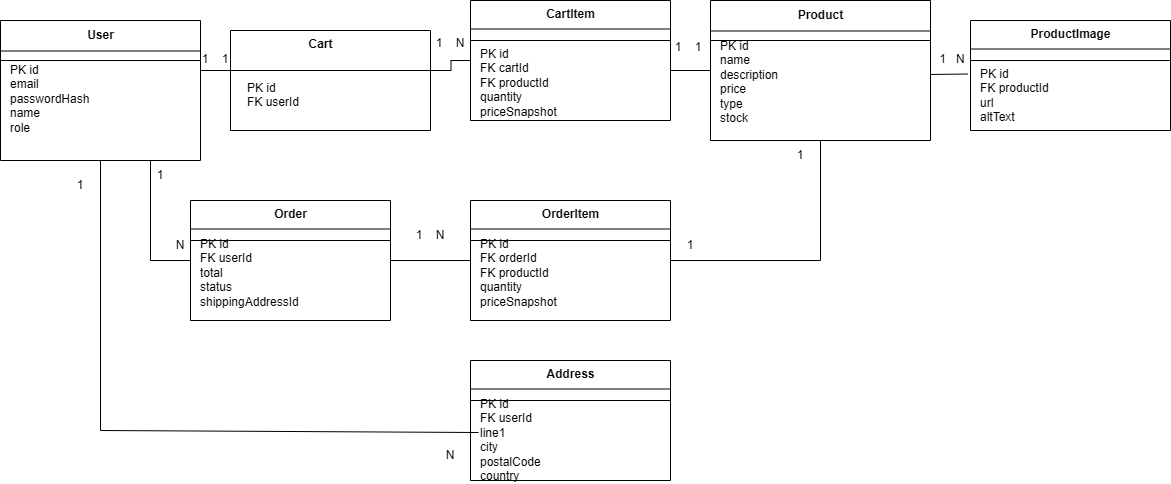

The diagram above was exported from draw.io. Its source (the exported page's mxGraphModel, read from the mxfile embedded in the PNG):
<mxGraphModel dx="600" dy="2635" grid="0" gridSize="10" guides="1" tooltips="1" connect="1" arrows="1" fold="1" page="1" pageScale="1" pageWidth="850" pageHeight="1100" background="#ffffff" math="0" shadow="0" extFonts="Permanent Marker^https://fonts.googleapis.com/css?family=Permanent+Marker">
  <root>
    <mxCell id="0" />
    <mxCell id="1" parent="0" />
    <mxCell id="j6OJEE30rWPhnEyFidqm-406" value="" style="shape=swimlane;whiteSpace=wrap;html=1;rounded=0;strokeWidth=1;fontStyle=1;" vertex="1" parent="1">
      <mxGeometry x="240" y="280" width="200" height="140" as="geometry" />
    </mxCell>
    <mxCell id="j6OJEE30rWPhnEyFidqm-407" value="User" style="text;align=center;verticalAlign=middle;fontStyle=1;html=1;" vertex="1" parent="j6OJEE30rWPhnEyFidqm-406">
      <mxGeometry width="200" height="30" as="geometry" />
    </mxCell>
    <mxCell id="j6OJEE30rWPhnEyFidqm-408" value="" style="line;strokeWidth=1;" vertex="1" parent="j6OJEE30rWPhnEyFidqm-406">
      <mxGeometry y="30" width="200" height="1" as="geometry" />
    </mxCell>
    <mxCell id="j6OJEE30rWPhnEyFidqm-409" value="PK id&#10;email&#10;passwordHash&#10;name&#10;role" style="text;html=1;whiteSpace=wrap;align=left;verticalAlign=top;" vertex="1" parent="j6OJEE30rWPhnEyFidqm-406">
      <mxGeometry x="8" y="36" width="184" height="100" as="geometry" />
    </mxCell>
    <mxCell id="j6OJEE30rWPhnEyFidqm-410" value="" style="shape=swimlane;whiteSpace=wrap;html=1;rounded=0;strokeWidth=1;" vertex="1" parent="1">
      <mxGeometry x="470" y="290" width="200" height="100" as="geometry" />
    </mxCell>
    <mxCell id="j6OJEE30rWPhnEyFidqm-411" value="Cart" style="text;align=center;verticalAlign=middle;fontStyle=1;html=1;" vertex="1" parent="j6OJEE30rWPhnEyFidqm-410">
      <mxGeometry width="180" height="28" as="geometry" />
    </mxCell>
    <mxCell id="j6OJEE30rWPhnEyFidqm-413" value="PK id&#10;FK userId" style="text;html=1;whiteSpace=wrap;align=left;verticalAlign=top;" vertex="1" parent="j6OJEE30rWPhnEyFidqm-410">
      <mxGeometry x="15" y="43.5" width="164" height="70" as="geometry" />
    </mxCell>
    <mxCell id="j6OJEE30rWPhnEyFidqm-464" value="1&amp;nbsp; &amp;nbsp; 1" style="text;html=1;whiteSpace=wrap;strokeColor=none;fillColor=none;align=center;verticalAlign=middle;rounded=0;fontFamily=Helvetica;fontSize=12;fontColor=default;" vertex="1" parent="j6OJEE30rWPhnEyFidqm-410">
      <mxGeometry x="-45" y="13.5" width="60" height="30" as="geometry" />
    </mxCell>
    <mxCell id="j6OJEE30rWPhnEyFidqm-414" value="" style="shape=swimlane;whiteSpace=wrap;html=1;rounded=0;strokeWidth=1;" vertex="1" parent="1">
      <mxGeometry x="710" y="260" width="200" height="120" as="geometry" />
    </mxCell>
    <mxCell id="j6OJEE30rWPhnEyFidqm-415" value="CartItem" style="text;align=center;verticalAlign=middle;fontStyle=1;html=1;" vertex="1" parent="j6OJEE30rWPhnEyFidqm-414">
      <mxGeometry width="200" height="28" as="geometry" />
    </mxCell>
    <mxCell id="j6OJEE30rWPhnEyFidqm-416" value="" style="line;strokeWidth=1;" vertex="1" parent="j6OJEE30rWPhnEyFidqm-414">
      <mxGeometry y="28" width="200" height="1" as="geometry" />
    </mxCell>
    <mxCell id="j6OJEE30rWPhnEyFidqm-417" value="PK id&#10;FK cartId&#10;FK productId&#10;quantity&#10;priceSnapshot" style="text;html=1;whiteSpace=wrap;align=left;verticalAlign=top;" vertex="1" parent="j6OJEE30rWPhnEyFidqm-414">
      <mxGeometry x="8" y="40" width="184" height="90" as="geometry" />
    </mxCell>
    <mxCell id="j6OJEE30rWPhnEyFidqm-418" value="" style="shape=swimlane;whiteSpace=wrap;html=1;rounded=0;strokeWidth=1;" vertex="1" parent="1">
      <mxGeometry x="950" y="260" width="220" height="140" as="geometry" />
    </mxCell>
    <mxCell id="j6OJEE30rWPhnEyFidqm-419" value="Product" style="text;align=center;verticalAlign=middle;fontStyle=1;html=1;" vertex="1" parent="j6OJEE30rWPhnEyFidqm-418">
      <mxGeometry width="220" height="30" as="geometry" />
    </mxCell>
    <mxCell id="j6OJEE30rWPhnEyFidqm-420" value="" style="line;strokeWidth=1;" vertex="1" parent="j6OJEE30rWPhnEyFidqm-418">
      <mxGeometry y="30" width="220" height="1" as="geometry" />
    </mxCell>
    <mxCell id="j6OJEE30rWPhnEyFidqm-421" value="PK id&#10;name&#10;description&#10;price&#10;type&#10;stock" style="text;html=1;whiteSpace=wrap;align=left;verticalAlign=top;" vertex="1" parent="j6OJEE30rWPhnEyFidqm-418">
      <mxGeometry x="8" y="32" width="204" height="100" as="geometry" />
    </mxCell>
    <mxCell id="j6OJEE30rWPhnEyFidqm-468" value="1&amp;nbsp; &amp;nbsp; 1" style="text;html=1;whiteSpace=wrap;strokeColor=none;fillColor=none;align=center;verticalAlign=middle;rounded=0;fontFamily=Helvetica;fontSize=12;fontColor=default;" vertex="1" parent="j6OJEE30rWPhnEyFidqm-418">
      <mxGeometry x="-52" y="32" width="60" height="30" as="geometry" />
    </mxCell>
    <mxCell id="j6OJEE30rWPhnEyFidqm-422" value="" style="shape=swimlane;whiteSpace=wrap;html=1;rounded=0;strokeWidth=1;" vertex="1" parent="1">
      <mxGeometry x="1210" y="280" width="200" height="110" as="geometry" />
    </mxCell>
    <mxCell id="j6OJEE30rWPhnEyFidqm-423" value="ProductImage" style="text;align=center;verticalAlign=middle;fontStyle=1;html=1;" vertex="1" parent="j6OJEE30rWPhnEyFidqm-422">
      <mxGeometry width="200" height="28" as="geometry" />
    </mxCell>
    <mxCell id="j6OJEE30rWPhnEyFidqm-424" value="" style="line;strokeWidth=1;" vertex="1" parent="j6OJEE30rWPhnEyFidqm-422">
      <mxGeometry y="28" width="200" height="1" as="geometry" />
    </mxCell>
    <mxCell id="j6OJEE30rWPhnEyFidqm-425" value="PK id&#10;FK productId&#10;url&#10;altText" style="text;html=1;whiteSpace=wrap;align=left;verticalAlign=top;" vertex="1" parent="j6OJEE30rWPhnEyFidqm-422">
      <mxGeometry x="8" y="40" width="184" height="56" as="geometry" />
    </mxCell>
    <mxCell id="j6OJEE30rWPhnEyFidqm-426" value="" style="shape=swimlane;whiteSpace=wrap;html=1;rounded=0;strokeWidth=1;" vertex="1" parent="1">
      <mxGeometry x="430" y="460" width="200" height="120" as="geometry" />
    </mxCell>
    <mxCell id="j6OJEE30rWPhnEyFidqm-427" value="Order" style="text;align=center;verticalAlign=middle;fontStyle=1;html=1;" vertex="1" parent="j6OJEE30rWPhnEyFidqm-426">
      <mxGeometry width="200" height="28" as="geometry" />
    </mxCell>
    <mxCell id="j6OJEE30rWPhnEyFidqm-428" value="" style="line;strokeWidth=1;" vertex="1" parent="j6OJEE30rWPhnEyFidqm-426">
      <mxGeometry y="28" width="200" height="1" as="geometry" />
    </mxCell>
    <mxCell id="j6OJEE30rWPhnEyFidqm-429" value="PK id&#10;FK userId&#10;total&#10;status&#10;shippingAddressId" style="text;html=1;whiteSpace=wrap;align=left;verticalAlign=top;" vertex="1" parent="j6OJEE30rWPhnEyFidqm-426">
      <mxGeometry x="8" y="30" width="184" height="84" as="geometry" />
    </mxCell>
    <mxCell id="j6OJEE30rWPhnEyFidqm-430" value="" style="shape=swimlane;whiteSpace=wrap;html=1;rounded=0;strokeWidth=1;" vertex="1" parent="1">
      <mxGeometry x="710" y="460" width="200" height="120" as="geometry" />
    </mxCell>
    <mxCell id="j6OJEE30rWPhnEyFidqm-431" value="OrderItem" style="text;align=center;verticalAlign=middle;fontStyle=1;html=1;" vertex="1" parent="j6OJEE30rWPhnEyFidqm-430">
      <mxGeometry width="200" height="28" as="geometry" />
    </mxCell>
    <mxCell id="j6OJEE30rWPhnEyFidqm-432" value="" style="line;strokeWidth=1;" vertex="1" parent="j6OJEE30rWPhnEyFidqm-430">
      <mxGeometry y="28" width="200" height="1" as="geometry" />
    </mxCell>
    <mxCell id="j6OJEE30rWPhnEyFidqm-433" value="PK id&#10;FK orderId&#10;FK productId&#10;quantity&#10;priceSnapshot" style="text;html=1;whiteSpace=wrap;align=left;verticalAlign=top;" vertex="1" parent="j6OJEE30rWPhnEyFidqm-430">
      <mxGeometry x="8" y="30" width="184" height="84" as="geometry" />
    </mxCell>
    <mxCell id="j6OJEE30rWPhnEyFidqm-434" value="" style="shape=swimlane;whiteSpace=wrap;html=1;rounded=0;strokeWidth=1;" vertex="1" parent="1">
      <mxGeometry x="710" y="620" width="200" height="120" as="geometry" />
    </mxCell>
    <mxCell id="j6OJEE30rWPhnEyFidqm-435" value="Address" style="text;align=center;verticalAlign=middle;fontStyle=1;html=1;" vertex="1" parent="j6OJEE30rWPhnEyFidqm-434">
      <mxGeometry width="200" height="28" as="geometry" />
    </mxCell>
    <mxCell id="j6OJEE30rWPhnEyFidqm-436" value="" style="line;strokeWidth=1;" vertex="1" parent="j6OJEE30rWPhnEyFidqm-434">
      <mxGeometry y="28" width="200" height="1" as="geometry" />
    </mxCell>
    <mxCell id="j6OJEE30rWPhnEyFidqm-437" value="PK id&#10;FK userId&#10;line1&#10;city&#10;postalCode&#10;country" style="text;html=1;whiteSpace=wrap;align=left;verticalAlign=top;" vertex="1" parent="j6OJEE30rWPhnEyFidqm-434">
      <mxGeometry x="8" y="30" width="184" height="84" as="geometry" />
    </mxCell>
    <mxCell id="j6OJEE30rWPhnEyFidqm-438" value="" style="edgeStyle=orthogonalEdgeStyle;endArrow=none;startArrow=none;rounded=0;html=1;" edge="1" parent="1">
      <mxGeometry relative="1" as="geometry">
        <mxPoint x="440" y="330" as="sourcePoint" />
        <mxPoint x="480" y="330" as="targetPoint" />
      </mxGeometry>
    </mxCell>
    <mxCell id="j6OJEE30rWPhnEyFidqm-441" value="" style="edgeStyle=orthogonalEdgeStyle;endArrow=none;rounded=0;html=1;" edge="1" parent="1" target="j6OJEE30rWPhnEyFidqm-414">
      <mxGeometry relative="1" as="geometry">
        <mxPoint x="670" y="330" as="sourcePoint" />
      </mxGeometry>
    </mxCell>
    <mxCell id="j6OJEE30rWPhnEyFidqm-444" value="" style="edgeStyle=orthogonalEdgeStyle;endArrow=none;rounded=0;html=1;" edge="1" parent="1" target="j6OJEE30rWPhnEyFidqm-418">
      <mxGeometry relative="1" as="geometry">
        <mxPoint x="910" y="330" as="sourcePoint" />
      </mxGeometry>
    </mxCell>
    <mxCell id="j6OJEE30rWPhnEyFidqm-456" value="" style="edgeStyle=orthogonalEdgeStyle;endArrow=none;rounded=0;html=1;" edge="1" parent="1" source="j6OJEE30rWPhnEyFidqm-430" target="j6OJEE30rWPhnEyFidqm-418">
      <mxGeometry relative="1" as="geometry" />
    </mxCell>
    <mxCell id="j6OJEE30rWPhnEyFidqm-465" value="1&amp;nbsp; &amp;nbsp; N" style="text;html=1;whiteSpace=wrap;strokeColor=none;fillColor=none;align=center;verticalAlign=middle;rounded=0;fontFamily=Helvetica;fontSize=12;fontColor=default;" vertex="1" parent="1">
      <mxGeometry x="660" y="288" width="60" height="30" as="geometry" />
    </mxCell>
    <mxCell id="j6OJEE30rWPhnEyFidqm-469" value="" style="endArrow=none;html=1;rounded=0;fontFamily=Helvetica;fontSize=12;fontColor=default;exitX=1;exitY=0.5;exitDx=0;exitDy=0;entryX=0;entryY=0.5;entryDx=0;entryDy=0;" edge="1" parent="1" source="j6OJEE30rWPhnEyFidqm-426" target="j6OJEE30rWPhnEyFidqm-430">
      <mxGeometry width="50" height="50" relative="1" as="geometry">
        <mxPoint x="930" y="580" as="sourcePoint" />
        <mxPoint x="980" y="530" as="targetPoint" />
      </mxGeometry>
    </mxCell>
    <mxCell id="j6OJEE30rWPhnEyFidqm-470" value="1&amp;nbsp; &amp;nbsp; N" style="text;html=1;whiteSpace=wrap;strokeColor=none;fillColor=none;align=center;verticalAlign=middle;rounded=0;fontFamily=Helvetica;fontSize=12;fontColor=default;" vertex="1" parent="1">
      <mxGeometry x="640" y="480" width="60" height="30" as="geometry" />
    </mxCell>
    <mxCell id="j6OJEE30rWPhnEyFidqm-471" value="1" style="text;html=1;whiteSpace=wrap;strokeColor=none;fillColor=none;align=center;verticalAlign=middle;rounded=0;fontFamily=Helvetica;fontSize=12;fontColor=default;" vertex="1" parent="1">
      <mxGeometry x="900" y="490" width="60" height="30" as="geometry" />
    </mxCell>
    <mxCell id="j6OJEE30rWPhnEyFidqm-472" value="1" style="text;html=1;whiteSpace=wrap;strokeColor=none;fillColor=none;align=center;verticalAlign=middle;rounded=0;fontFamily=Helvetica;fontSize=12;fontColor=default;" vertex="1" parent="1">
      <mxGeometry x="1010" y="400" width="60" height="30" as="geometry" />
    </mxCell>
    <mxCell id="j6OJEE30rWPhnEyFidqm-473" value="1&amp;nbsp; &amp;nbsp;N" style="text;html=1;whiteSpace=wrap;strokeColor=none;fillColor=none;align=center;verticalAlign=middle;rounded=0;fontFamily=Helvetica;fontSize=12;fontColor=default;" vertex="1" parent="1">
      <mxGeometry x="1162" y="303.5" width="60" height="30" as="geometry" />
    </mxCell>
    <mxCell id="j6OJEE30rWPhnEyFidqm-475" value="" style="endArrow=none;html=1;rounded=0;fontFamily=Helvetica;fontSize=12;fontColor=default;exitX=0.5;exitY=1;exitDx=0;exitDy=0;entryX=0;entryY=0.5;entryDx=0;entryDy=0;" edge="1" parent="1" source="j6OJEE30rWPhnEyFidqm-406" target="j6OJEE30rWPhnEyFidqm-437">
      <mxGeometry width="50" height="50" relative="1" as="geometry">
        <mxPoint x="820" y="580" as="sourcePoint" />
        <mxPoint x="870" y="530" as="targetPoint" />
        <Array as="points">
          <mxPoint x="340" y="690" />
        </Array>
      </mxGeometry>
    </mxCell>
    <mxCell id="j6OJEE30rWPhnEyFidqm-476" value="1" style="text;html=1;whiteSpace=wrap;strokeColor=none;fillColor=none;align=center;verticalAlign=middle;rounded=0;fontFamily=Helvetica;fontSize=12;fontColor=default;" vertex="1" parent="1">
      <mxGeometry x="290" y="430" width="60" height="30" as="geometry" />
    </mxCell>
    <mxCell id="j6OJEE30rWPhnEyFidqm-477" value="N" style="text;html=1;whiteSpace=wrap;strokeColor=none;fillColor=none;align=center;verticalAlign=middle;rounded=0;fontFamily=Helvetica;fontSize=12;fontColor=default;" vertex="1" parent="1">
      <mxGeometry x="660" y="700" width="60" height="30" as="geometry" />
    </mxCell>
    <mxCell id="j6OJEE30rWPhnEyFidqm-480" value="" style="endArrow=none;html=1;rounded=0;fontFamily=Helvetica;fontSize=12;fontColor=default;entryX=0.75;entryY=1;entryDx=0;entryDy=0;" edge="1" parent="1" target="j6OJEE30rWPhnEyFidqm-473">
      <mxGeometry width="50" height="50" relative="1" as="geometry">
        <mxPoint x="1170" y="334" as="sourcePoint" />
        <mxPoint x="870" y="450" as="targetPoint" />
      </mxGeometry>
    </mxCell>
    <mxCell id="j6OJEE30rWPhnEyFidqm-481" value="" style="endArrow=none;html=1;rounded=0;fontFamily=Helvetica;fontSize=12;fontColor=default;entryX=0.75;entryY=1;entryDx=0;entryDy=0;exitX=0;exitY=0.5;exitDx=0;exitDy=0;" edge="1" parent="1" source="j6OJEE30rWPhnEyFidqm-426" target="j6OJEE30rWPhnEyFidqm-406">
      <mxGeometry width="50" height="50" relative="1" as="geometry">
        <mxPoint x="820" y="500" as="sourcePoint" />
        <mxPoint x="870" y="450" as="targetPoint" />
        <Array as="points">
          <mxPoint x="390" y="520" />
        </Array>
      </mxGeometry>
    </mxCell>
    <mxCell id="j6OJEE30rWPhnEyFidqm-482" value="1" style="text;html=1;whiteSpace=wrap;strokeColor=none;fillColor=none;align=center;verticalAlign=middle;rounded=0;fontFamily=Helvetica;fontSize=12;fontColor=default;" vertex="1" parent="1">
      <mxGeometry x="370" y="420" width="60" height="30" as="geometry" />
    </mxCell>
    <mxCell id="j6OJEE30rWPhnEyFidqm-483" value="N" style="text;html=1;whiteSpace=wrap;strokeColor=none;fillColor=none;align=center;verticalAlign=middle;rounded=0;fontFamily=Helvetica;fontSize=12;fontColor=default;" vertex="1" parent="1">
      <mxGeometry x="390" y="490" width="60" height="30" as="geometry" />
    </mxCell>
  </root>
</mxGraphModel>